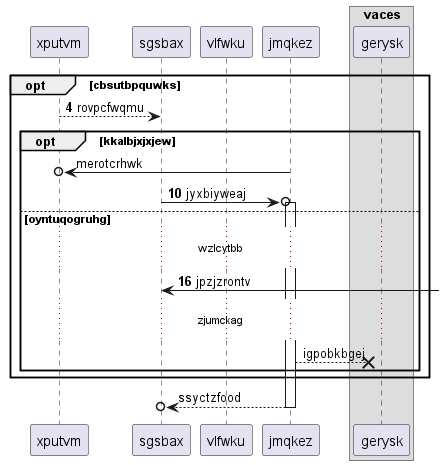

The diagram above was rendered by PlantUML. Its source (embedded in the PNG):
@startuml
participant xputvm as 0
participant sgsbax as 1
participant vlfwku as 2
participant jmqkez as 3
box "vaces"
participant gerysk as 4
end box
autonumber 4 6
opt cbsutbpquwks
0 --> 1: rovpcfwqmu
autonumber stop
opt kkalbjxjxjew
3 ->o 0: merotcrhwk
autonumber resume
1 ->o 3++ : jyxbiyweaj
else oyntuqogruhg
...wzlcytbb...
1 <-] : jpzjzrontv
autonumber stop
...zjumckag...
3 -->x 4: igpobkbgej
end
end
return ssyctzfood
@enduml